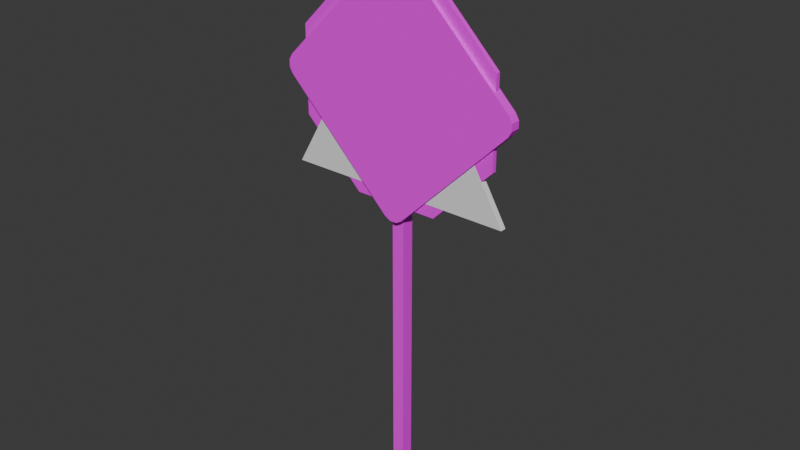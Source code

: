 # Source: sign.blend  (saved by Blender 4.1.24; exported with 4.5.12 LTS)
import bpy
from mathutils import Matrix  # noqa: F401  (used for matrix-valued properties, if any)

bpy.ops.wm.read_factory_settings(use_empty=True)
scene = bpy.context.scene
scene.name = 'Scene'

# ---- collections
col_collection = bpy.data.collections.new('Collection'); scene.collection.children.link(col_collection)

# ---- images (referenced by path relative to the original .blend; pixels are not part of the script)
import os
ASSET_DIR = os.environ.get("B2B_ASSET_DIR", "")  # directory of the original .blend (textures are referenced by path, not embedded)
HERE = os.path.dirname(os.path.abspath(__file__))  # packed textures are extracted next to this script under _unpacked/

def load_image(name, relpath, width, height, colorspace="sRGB"):
    """Load a texture the original file referenced (path relative to the .blend, or extracted next to this script)."""
    p = next((c for c in (os.path.join(HERE, relpath), os.path.join(ASSET_DIR, relpath)) if relpath and os.path.exists(c)), "")
    if p:
        img = bpy.data.images.load(p, check_existing=True)
        img.name = name
    else:  # same state as the original file: an image datablock whose file is absent (Cycles renders it pink)
        img = bpy.data.images.new(name, width, height)
        img.source = "FILE"
        img.filepath = "//" + (relpath or name)
    img.colorspace_settings.name = colorspace
    return img
img_atlastexture_png = load_image('AtlasTexture.png', 'AtlasTexture.png', 1024, 1024, 'sRGB')
img_t_stop_sign_png = load_image('t_stop_sign.png', 't_stop_sign.png', 1024, 1024, 'sRGB')

# ---- materials (node trees are filled in below, after node groups)
mat_atlas = bpy.data.materials.new('Atlas')
mat_atlas.use_transparent_shadow = False
mat_stop = bpy.data.materials.new('stop')
mat_stop.alpha_threshold = 0.0
mat_stop.use_transparent_shadow = False
mat_stop.roughness = 0.5
mat_stop.line_color = (0.0, 0.0, 0.0, 1.0)

# ---- material node trees
mat_atlas.use_nodes = True; mat_atlas.node_tree.nodes.clear()
_N = mat_atlas.node_tree.nodes; _L = mat_atlas.node_tree.links
n0 = _N.new('ShaderNodeBsdfPrincipled'); n0.name = 'BSDF Principista'; n0.location = (10, 300)
n1 = _N.new('ShaderNodeOutputMaterial'); n1.name = 'Material'; n1.location = (300, 300)
n2 = _N.new('ShaderNodeTexImage'); n2.name = 'Imagen'; n2.location = (-323, 289)
n2.image = img_atlastexture_png
_L.new(n0.outputs[0], n1.inputs[0])
_L.new(n2.outputs[0], n0.inputs[0])
n1.is_active_output = True
mat_stop.use_nodes = True; mat_stop.node_tree.nodes.clear()
_N = mat_stop.node_tree.nodes; _L = mat_stop.node_tree.links
n0 = _N.new('ShaderNodeOutputMaterial'); n0.name = 'Material Output'; n0.location = (300, 300)
n1 = _N.new('ShaderNodeBsdfPrincipled'); n1.name = 'Principled BSDF'; n1.location = (10, 300)
n1.inputs[3].default_value = 1.45
n2 = _N.new('ShaderNodeTexImage'); n2.name = 'Imagen'; n2.location = (-310, 253)
n2.image = img_t_stop_sign_png
n2.interpolation = 'Closest'
_L.new(n1.outputs[0], n0.inputs[0])
_L.new(n2.outputs[0], n1.inputs[0])
n0.is_active_output = True

# ---- world
world_world = bpy.data.worlds.new('World'); scene.world = world_world
world_world.use_nodes = True; world_world.node_tree.nodes.clear()
_N = world_world.node_tree.nodes; _L = world_world.node_tree.links
n0 = _N.new('ShaderNodeOutputWorld'); n0.name = 'World Output'; n0.location = (300, 300)
n1 = _N.new('ShaderNodeBackground'); n1.name = 'Background'; n1.location = (10, 300)
n1.inputs[0].default_value = (0.05088, 0.05088, 0.05088, 1.0)
_L.new(n1.outputs[0], n0.inputs[0])
n0.is_active_output = True
world_world.color = (0.05088, 0.05088, 0.05088)
world_world.use_sun_shadow = False
world_world.sun_shadow_jitter_overblur = 0.0

# ---- meshes
me_cubo = bpy.data.meshes.new('Cubo')
me_cubo.from_pydata([(-1.0, -1.0, -1.0), (-1.0, -1.0, 1.0), (-1.0, 1.0, -1.0), (-1.0, 1.0, 1.0), (1.0, -1.0, -1.0), (1.0, -1.0, 1.0), (1.0, 1.0, -1.0), (1.0, 1.0, 1.0)], [], [(0, 1, 3, 2), (2, 3, 7, 6), (6, 7, 5, 4), (4, 5, 1, 0), (2, 6, 4, 0), (7, 3, 1, 5)])
_uv = me_cubo.uv_layers.new(name='MapaUV')
_uv.uv.foreach_set('vector', [0.7006, 0.5394, 0.7006, 0.5394, 0.7006, 0.5394, 0.7006, 0.5394, 0.7006, 0.5394, 0.7006, 0.5394, 0.7006, 0.5394, 0.7006, 0.5394, 0.7006, 0.5394, 0.7006, 0.5394, 0.7006, 0.5394, 0.7006, 0.5394, 0.7006, 0.5394, 0.7006, 0.5394, 0.7006, 0.5394, 0.7006, 0.5394, 0.7006, 0.5394, 0.7006, 0.5394, 0.7006, 0.5394, 0.7006, 0.5394, 0.7006, 0.5394, 0.7006, 0.5394, 0.7006, 0.5394, 0.7006, 0.5394])
me_cubo.materials.append(mat_atlas)
me_cubo.update()
me_plano = bpy.data.meshes.new('Plano')
me_plano.from_pydata([(-0.8541, -1.0, 0.0), (-1.0, -0.8541, 0.0), (-0.927, -0.9804, 0.0), (-0.9804, -0.927, 0.0), (1.0, -0.8541, 0.0), (0.8541, -1.0, 0.0), (0.9804, -0.927, 0.0), (0.927, -0.9804, 0.0), (-0.8541, 1.0, 0.0), (-1.0, 0.8541, 0.0), (-0.927, 0.9804, 0.0), (-0.9804, 0.927, 0.0), (0.8541, 1.0, 0.0), (1.0, 0.8541, 0.0), (0.927, 0.9804, 0.0), (0.9804, 0.927, 0.0), (-1.0, 0.8541, 0.1057), (-1.0, -0.8541, 0.1057), (-0.9804, -0.927, 0.1057), (-0.927, -0.9804, 0.1057), (-0.8541, -1.0, 0.1057), (0.8541, -1.0, 0.1057), (0.927, -0.9804, 0.1057), (0.9804, -0.927, 0.1057), (1.0, -0.8541, 0.1057), (1.0, 0.8541, 0.1057), (0.9804, 0.927, 0.1057), (0.927, 0.9804, 0.1057), (0.8541, 1.0, 0.1057), (-0.8541, 1.0, 0.1057), (-0.927, 0.9804, 0.1057), (-0.9804, 0.927, 0.1057), (-0.874, -0.8375, 0.1057), (-0.8675, -0.8618, 0.1057), (-0.8618, -0.8675, 0.1057), (-0.8375, -0.874, 0.1057), (0.8375, -0.874, 0.1057), (0.8618, -0.8675, 0.1057), (0.8675, -0.8618, 0.1057), (0.874, -0.8375, 0.1057), (0.874, 0.8375, 0.1057), (0.8675, 0.8618, 0.1057), (0.8618, 0.8675, 0.1057), (0.8375, 0.874, 0.1057), (-0.8375, 0.874, 0.1057), (-0.8618, 0.8675, 0.1057), (-0.8675, 0.8618, 0.1057), (-0.874, 0.8375, 0.1057)], [], [(1, 9, 11, 10, 8, 12, 14, 15, 13, 4, 6, 7, 5, 0, 2, 3), (32, 33, 34, 35, 36, 37, 38, 39, 40, 41, 42, 43, 44, 45, 46, 47), (15, 14, 27, 26), (2, 0, 20, 19), (14, 12, 28, 27), (0, 5, 21, 20), (12, 8, 29, 28), (5, 7, 22, 21), (8, 10, 30, 29), (7, 6, 23, 22), (10, 11, 31, 30), (6, 4, 24, 23), (9, 1, 17, 16), (11, 9, 16, 31), (4, 13, 25, 24), (1, 3, 18, 17), (13, 15, 26, 25), (3, 2, 19, 18), (17, 18, 33, 32), (18, 19, 34, 33), (19, 20, 35, 34), (20, 21, 36, 35), (21, 22, 37, 36), (22, 23, 38, 37), (23, 24, 39, 38), (24, 25, 40, 39), (25, 26, 41, 40), (26, 27, 42, 41), (27, 28, 43, 42), (28, 29, 44, 43), (29, 30, 45, 44), (30, 31, 46, 45), (31, 16, 47, 46), (16, 17, 32, 47)])
_uv = me_plano.uv_layers.new(name='MapaUV')
_uv.uv.foreach_set('vector', [0.8262, 0.5938, 0.8262, 0.5938, 0.8262, 0.5938, 0.8262, 0.5938, 0.8262, 0.5938, 0.8262, 0.5938, 0.8262, 0.5938, 0.8262, 0.5938, 0.8262, 0.5938, 0.8262, 0.5938, 0.8262, 0.5938, 0.8262, 0.5938, 0.8262, 0.5938, 0.8262, 0.5938, 0.8262, 0.5938, 0.8262, 0.5938, 0.6104, 0.4688, 0.6104, 0.4688, 0.6104, 0.4688, 0.6104, 0.4688, 0.6104, 0.4688, 0.6104, 0.4688, 0.6104, 0.4688, 0.6104, 0.4688, 0.6104, 0.4688, 0.6104, 0.4688, 0.6104, 0.4688, 0.6104, 0.4688, 0.6104, 0.4688, 0.6104, 0.4688, 0.6104, 0.4688, 0.6104, 0.4688, 0.8262, 0.5938, 0.8262, 0.5938, 0.8262, 0.5938, 0.8262, 0.5938, 0.8262, 0.5938, 0.8262, 0.5938, 0.8262, 0.5938, 0.8262, 0.5938, 0.8262, 0.5938, 0.8262, 0.5938, 0.8262, 0.5938, 0.8262, 0.5938, 0.8262, 0.5938, 0.8262, 0.5938, 0.8262, 0.5938, 0.8262, 0.5938, 0.8262, 0.5938, 0.8262, 0.5938, 0.8262, 0.5938, 0.8262, 0.5938, 0.8262, 0.5938, 0.8262, 0.5938, 0.8262, 0.5938, 0.8262, 0.5938, 0.8262, 0.5938, 0.8262, 0.5938, 0.8262, 0.5938, 0.8262, 0.5938, 0.8262, 0.5938, 0.8262, 0.5938, 0.8262, 0.5938, 0.8262, 0.5938, 0.8262, 0.5938, 0.8262, 0.5938, 0.8262, 0.5938, 0.8262, 0.5938, 0.8262, 0.5938, 0.8262, 0.5938, 0.8262, 0.5938, 0.8262, 0.5938, 0.8262, 0.5938, 0.8262, 0.5938, 0.8262, 0.5938, 0.8262, 0.5938, 0.8262, 0.5938, 0.8262, 0.5938, 0.8262, 0.5938, 0.8262, 0.5938, 0.8262, 0.5938, 0.8262, 0.5938, 0.8262, 0.5938, 0.8262, 0.5938, 0.8262, 0.5938, 0.8262, 0.5938, 0.8262, 0.5938, 0.8262, 0.5938, 0.8262, 0.5938, 0.8262, 0.5938, 0.8262, 0.5938, 0.8262, 0.5938, 0.8262, 0.5938, 0.8262, 0.5938, 0.8262, 0.5938, 0.8262, 0.5938, 0.8262, 0.5938, 0.8262, 0.5938, 0.8262, 0.5938, 0.8262, 0.5938, 0.8262, 0.5938, 0.8262, 0.5938, 0.8262, 0.5938, 0.8262, 0.5938, 0.8262, 0.5938, 0.8262, 0.5938, 0.8262, 0.5938, 0.8262, 0.5938, 0.8262, 0.5938, 0.8262, 0.5938, 0.8262, 0.5938, 0.8262, 0.5938, 0.8262, 0.5938, 0.8262, 0.5938, 0.8262, 0.5938, 0.8262, 0.5938, 0.8262, 0.5938, 0.8262, 0.5938, 0.8262, 0.5938, 0.8262, 0.5938, 0.8262, 0.5938, 0.8262, 0.5938, 0.8262, 0.5938, 0.8262, 0.5938, 0.8262, 0.5938, 0.8262, 0.5938, 0.8262, 0.5938, 0.8262, 0.5938, 0.8262, 0.5938, 0.8262, 0.5938, 0.8262, 0.5938, 0.8262, 0.5938, 0.8262, 0.5938, 0.8262, 0.5938, 0.8262, 0.5938, 0.8262, 0.5938, 0.8262, 0.5938, 0.8262, 0.5938, 0.8262, 0.5938, 0.8262, 0.5938, 0.8262, 0.5938, 0.8262, 0.5938, 0.8262, 0.5938, 0.8262, 0.5938, 0.8262, 0.5938, 0.8262, 0.5938, 0.8262, 0.5938, 0.8262, 0.5938, 0.8262, 0.5938, 0.8262, 0.5938, 0.8262, 0.5938, 0.8262, 0.5938, 0.8262, 0.5938, 0.8262, 0.5938, 0.8262, 0.5938, 0.8262, 0.5938, 0.8262, 0.5938, 0.8262, 0.5938, 0.8262, 0.5938, 0.8262, 0.5938])
me_plano.materials.append(mat_atlas)
me_plano.update()
me_c_rculo = bpy.data.meshes.new('Círculo')
me_c_rculo.from_pydata([(0.0, 1.0, 0.0), (-0.7071, 0.7071, 0.0), (-1.0, 0.0, 0.0), (-0.7071, -0.7071, 0.0), (0.0, -1.0, 0.0), (0.7071, -0.7071, 0.0), (1.0, 0.0, 0.0), (0.7071, 0.7071, 0.0), (-0.6347, 0.6347, 0.03993), (0.0, 0.8976, 0.03993), (-0.8976, 2.22e-16, 0.03993), (-0.6347, -0.6347, 0.03993), (0.0, -0.8976, 0.03993), (0.6347, -0.6347, 0.03993), (0.8976, 2.22e-16, 0.03993), (0.6347, 0.6347, 0.03993), (-0.7071, 0.7071, 0.03993), (0.0, 1.0, 0.03993), (-1.0, 2.22e-16, 0.03993), (-0.7071, -0.7071, 0.03993), (0.0, -1.0, 0.03993), (0.7071, -0.7071, 0.03993), (1.0, 2.22e-16, 0.03993), (0.7071, 0.7071, 0.03993), (-0.6631, 0.6631, 0.03993), (0.0, 0.9378, 0.03993), (-0.9378, 2.22e-16, 0.03993), (-0.6631, -0.6631, 0.03993), (0.0, -0.9378, 0.03993), (0.6631, -0.6631, 0.03993), (0.9378, 2.22e-16, 0.03993), (0.6631, 0.6631, 0.03993)], [], [(0, 7, 6, 5, 4, 3, 2, 1), (9, 8, 10, 11, 12, 13, 14, 15), (7, 0, 17, 23), (5, 6, 22, 21), (3, 4, 20, 19), (1, 2, 18, 16), (6, 7, 23, 22), (4, 5, 21, 20), (2, 3, 19, 18), (0, 1, 16, 17), (24, 25, 17, 16), (26, 24, 16, 18), (27, 26, 18, 19), (28, 27, 19, 20), (29, 28, 20, 21), (30, 29, 21, 22), (31, 30, 22, 23), (25, 31, 23, 17), (8, 9, 25, 24), (10, 8, 24, 26), (11, 10, 26, 27), (12, 11, 27, 28), (13, 12, 28, 29), (14, 13, 29, 30), (15, 14, 30, 31), (9, 15, 31, 25)])
me_c_rculo.polygons.foreach_set('material_index', [0, 1, 0, 0, 0, 0, 0, 0, 0, 0, 0, 0, 0, 0, 0, 0, 0, 0, 0, 0, 0, 0, 0, 0, 0, 0])
_uv = me_c_rculo.uv_layers.new(name='MapaUV')
_uv.uv.foreach_set('vector', [0.6436, 0.5, 0.6436, 0.5, 0.6436, 0.5, 0.6436, 0.5, 0.6436, 0.5, 0.6436, 0.5, 0.6436, 0.5, 0.6436, 0.5, 0.705, 1.015, 0.2908, 1.015, -0.002, 0.7218, -0.002, 0.3076, 0.2908, 0.0148, 0.705, 0.0148, 0.9978, 0.3076, 0.9978, 0.7218, 0.6436, 0.5, 0.6436, 0.5, 0.6436, 0.5, 0.6436, 0.5, 0.6436, 0.5, 0.6436, 0.5, 0.6436, 0.5, 0.6436, 0.5, 0.6436, 0.5, 0.6436, 0.5, 0.6436, 0.5, 0.6436, 0.5, 0.6436, 0.5, 0.6436, 0.5, 0.6436, 0.5, 0.6436, 0.5, 0.6436, 0.5, 0.6436, 0.5, 0.6436, 0.5, 0.6436, 0.5, 0.6436, 0.5, 0.6436, 0.5, 0.6436, 0.5, 0.6436, 0.5, 0.6436, 0.5, 0.6436, 0.5, 0.6436, 0.5, 0.6436, 0.5, 0.6436, 0.5, 0.6436, 0.5, 0.6436, 0.5, 0.6436, 0.5, 0.828, 0.376, 0.828, 0.376, 0.828, 0.376, 0.828, 0.376, 0.828, 0.376, 0.828, 0.376, 0.828, 0.376, 0.828, 0.376, 0.828, 0.376, 0.828, 0.376, 0.828, 0.376, 0.828, 0.376, 0.828, 0.376, 0.828, 0.376, 0.828, 0.376, 0.828, 0.376, 0.828, 0.376, 0.828, 0.376, 0.828, 0.376, 0.828, 0.376, 0.828, 0.376, 0.828, 0.376, 0.828, 0.376, 0.828, 0.376, 0.828, 0.376, 0.828, 0.376, 0.828, 0.376, 0.828, 0.376, 0.828, 0.376, 0.828, 0.376, 0.828, 0.376, 0.828, 0.376, 0.6064, 0.5248, 0.6064, 0.5248, 0.6064, 0.5248, 0.6064, 0.5248, 0.6064, 0.5248, 0.6064, 0.5248, 0.6064, 0.5248, 0.6064, 0.5248, 0.6064, 0.5248, 0.6064, 0.5248, 0.6064, 0.5248, 0.6064, 0.5248, 0.6064, 0.5248, 0.6064, 0.5248, 0.6064, 0.5248, 0.6064, 0.5248, 0.6064, 0.5248, 0.6064, 0.5248, 0.6064, 0.5248, 0.6064, 0.5248, 0.6064, 0.5248, 0.6064, 0.5248, 0.6064, 0.5248, 0.6064, 0.5248, 0.6064, 0.5248, 0.6064, 0.5248, 0.6064, 0.5248, 0.6064, 0.5248, 0.6064, 0.5248, 0.6064, 0.5248, 0.6064, 0.5248, 0.6064, 0.5248])
me_c_rculo.materials.append(mat_atlas)
me_c_rculo.materials.append(mat_stop)
me_c_rculo.update()
me_c_rculo_001 = bpy.data.meshes.new('Círculo.001')
me_c_rculo_001.from_pydata([(0.0, 1.0, 0.0), (-0.866, -0.5, 0.0), (0.866, -0.5, 0.0), (0.0, 1.0, 0.04577), (-0.866, -0.5, 0.04577), (0.866, -0.5, 0.04577)], [], [(0, 2, 1), (3, 4, 5), (2, 0, 3, 5), (1, 2, 5, 4), (0, 1, 4, 3)])
_uv = me_c_rculo_001.uv_layers.new(name='MapaUV')
_uv.uv.foreach_set('vector', [0.5, 1.0, 0.933, 0.25, 0.06699, 0.25, 0.5, 1.0, 0.06699, 0.25, 0.933, 0.25, 0.933, 0.25, 0.5, 1.0, 0.5, 1.0, 0.933, 0.25, 0.06699, 0.25, 0.933, 0.25, 0.933, 0.25, 0.06699, 0.25, 0.5, 1.0, 0.06699, 0.25, 0.06699, 0.25, 0.5, 1.0])
me_c_rculo_001.update()

# ---- objects
ob_stick = bpy.data.objects.new('stick', me_cubo)
ob_rhombus_form = bpy.data.objects.new('rhombus_form', me_plano)
ob_hepthagonal_form = bpy.data.objects.new('hepthagonal_form', me_c_rculo)
ob_triangle_form = bpy.data.objects.new('triangle_form', me_c_rculo_001)

# ---- transforms, parenting, visibility, modifiers, constraints
ob_stick.location = (0.0, 0.0, 1.806)
ob_stick.scale = (0.05607, 0.05607, 1.807)
ob_rhombus_form.location = (0.0, -0.03309, 3.586)
ob_rhombus_form.rotation_euler = (1.571, 0.7854, 0.0)
ob_rhombus_form.scale = (0.8095, 0.8095, 0.8095)
ob_hepthagonal_form.location = (0.0, -0.05121, 3.56)
ob_hepthagonal_form.rotation_euler = (1.571, 0.3927, 0.0)
ob_triangle_form.location = (0.0, -0.03893, 3.332)
ob_triangle_form.rotation_euler = (1.571, -0.0, 0.0)
ob_triangle_form.scale = (1.183, 1.183, 1.183)

# ---- collection membership
col_collection.objects.link(ob_stick)
col_collection.objects.link(ob_rhombus_form)
col_collection.objects.link(ob_hepthagonal_form)
col_collection.objects.link(ob_triangle_form)

# ---- scene / render settings (as saved in the file)
scene.frame_start = 1; scene.frame_end = 250; scene.frame_set(1)
scene.render.engine = 'BLENDER_EEVEE_NEXT'
scene.cycles.sampling_pattern = 'TABULATED_SOBOL'
scene.eevee.ray_tracing_options.trace_max_roughness = 0.0
bpy.context.view_layer.update()

# ---- added for rendering (the .blend has no active camera and no usable light): camera, sun
cam_auto = bpy.data.cameras.new('AutoCamera')
cam_auto.lens = 50.0
cam_auto.sensor_width = 36.0
cam_auto.clip_end = 1000.0
ob_auto_camera = bpy.data.objects.new('AutoCamera', cam_auto)
scene.collection.objects.link(ob_auto_camera)
ob_auto_camera.location = (5.11366, -6.16768, 6.52391)
ob_auto_camera.rotation_euler = (1.09748, -7.21219e-08, 0.694738)
scene.camera = ob_auto_camera
light_auto_sun = bpy.data.lights.new('AutoSun', 'SUN')
light_auto_sun.energy = 3.0
light_auto_sun.angle = 0.0523599
ob_auto_sun = bpy.data.objects.new('AutoSun', light_auto_sun)
scene.collection.objects.link(ob_auto_sun)
ob_auto_sun.rotation_euler = (0.872665, 0.174533, 0.523599)
bpy.context.view_layer.update()
